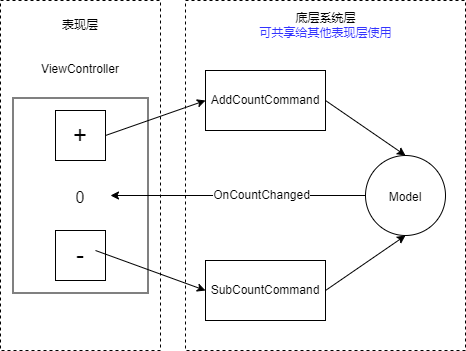

The diagram above was exported from draw.io. Its source (the exported page's mxGraphModel, read from the mxfile embedded in the PNG):
<mxGraphModel dx="1038" dy="649" grid="1" gridSize="10" guides="1" tooltips="1" connect="1" arrows="1" fold="1" page="1" pageScale="1" pageWidth="827" pageHeight="1169" math="0" shadow="0">
  <root>
    <mxCell id="0" />
    <mxCell id="1" parent="0" />
    <mxCell id="0UD3UASrEB6__FbIxL1q-20" value="" style="rounded=0;whiteSpace=wrap;html=1;fontSize=12;dashed=1;" vertex="1" parent="1">
      <mxGeometry x="260" y="120" width="280" height="350" as="geometry" />
    </mxCell>
    <mxCell id="0UD3UASrEB6__FbIxL1q-19" value="" style="rounded=0;whiteSpace=wrap;html=1;fontSize=12;dashed=1;" vertex="1" parent="1">
      <mxGeometry x="75" y="120" width="160" height="350" as="geometry" />
    </mxCell>
    <mxCell id="0UD3UASrEB6__FbIxL1q-7" value="" style="rounded=0;whiteSpace=wrap;html=1;fontSize=24;" vertex="1" parent="1">
      <mxGeometry x="87.5" y="217.5" width="135" height="195" as="geometry" />
    </mxCell>
    <mxCell id="0UD3UASrEB6__FbIxL1q-1" value="&lt;font style=&quot;font-size: 24px&quot;&gt;+&lt;/font&gt;" style="whiteSpace=wrap;html=1;aspect=fixed;" vertex="1" parent="1">
      <mxGeometry x="130" y="230" width="50" height="50" as="geometry" />
    </mxCell>
    <mxCell id="0UD3UASrEB6__FbIxL1q-5" value="&lt;font style=&quot;font-size: 24px&quot;&gt;-&lt;/font&gt;" style="whiteSpace=wrap;html=1;aspect=fixed;" vertex="1" parent="1">
      <mxGeometry x="130" y="350" width="50" height="50" as="geometry" />
    </mxCell>
    <mxCell id="0UD3UASrEB6__FbIxL1q-6" value="&lt;font style=&quot;font-size: 16px&quot;&gt;0&lt;/font&gt;" style="text;html=1;strokeColor=none;fillColor=none;align=center;verticalAlign=middle;whiteSpace=wrap;rounded=0;fontSize=24;" vertex="1" parent="1">
      <mxGeometry x="125" y="300" width="60" height="30" as="geometry" />
    </mxCell>
    <mxCell id="0UD3UASrEB6__FbIxL1q-8" value="&lt;font style=&quot;font-size: 12px&quot;&gt;ViewController&lt;/font&gt;" style="text;html=1;strokeColor=none;fillColor=none;align=center;verticalAlign=middle;whiteSpace=wrap;rounded=0;fontSize=24;" vertex="1" parent="1">
      <mxGeometry x="125" y="170" width="60" height="30" as="geometry" />
    </mxCell>
    <mxCell id="0UD3UASrEB6__FbIxL1q-9" value="&lt;font style=&quot;font-size: 12px&quot;&gt;Model&lt;/font&gt;" style="ellipse;whiteSpace=wrap;html=1;aspect=fixed;fontSize=16;" vertex="1" parent="1">
      <mxGeometry x="440" y="275" width="80" height="80" as="geometry" />
    </mxCell>
    <mxCell id="0UD3UASrEB6__FbIxL1q-11" value="" style="endArrow=classic;html=1;rounded=0;fontSize=12;exitX=0;exitY=0.5;exitDx=0;exitDy=0;" edge="1" parent="1" source="0UD3UASrEB6__FbIxL1q-9" target="0UD3UASrEB6__FbIxL1q-6">
      <mxGeometry width="50" height="50" relative="1" as="geometry">
        <mxPoint x="280" y="350" as="sourcePoint" />
        <mxPoint x="330" y="300" as="targetPoint" />
      </mxGeometry>
    </mxCell>
    <mxCell id="0UD3UASrEB6__FbIxL1q-12" value="OnCountChanged" style="edgeLabel;html=1;align=center;verticalAlign=middle;resizable=0;points=[];fontSize=12;" vertex="1" connectable="0" parent="0UD3UASrEB6__FbIxL1q-11">
      <mxGeometry x="-0.1795" y="-1" relative="1" as="geometry">
        <mxPoint as="offset" />
      </mxGeometry>
    </mxCell>
    <mxCell id="0UD3UASrEB6__FbIxL1q-13" value="AddCountCommand" style="rounded=0;whiteSpace=wrap;html=1;fontSize=12;" vertex="1" parent="1">
      <mxGeometry x="280" y="190" width="120" height="60" as="geometry" />
    </mxCell>
    <mxCell id="0UD3UASrEB6__FbIxL1q-14" value="SubCountCommand" style="rounded=0;whiteSpace=wrap;html=1;fontSize=12;" vertex="1" parent="1">
      <mxGeometry x="280" y="380" width="120" height="60" as="geometry" />
    </mxCell>
    <mxCell id="0UD3UASrEB6__FbIxL1q-15" value="" style="endArrow=classic;html=1;rounded=0;fontSize=12;exitX=1;exitY=0.5;exitDx=0;exitDy=0;entryX=0;entryY=0.5;entryDx=0;entryDy=0;" edge="1" parent="1" source="0UD3UASrEB6__FbIxL1q-1" target="0UD3UASrEB6__FbIxL1q-13">
      <mxGeometry width="50" height="50" relative="1" as="geometry">
        <mxPoint x="280" y="170" as="sourcePoint" />
        <mxPoint x="330" y="120" as="targetPoint" />
      </mxGeometry>
    </mxCell>
    <mxCell id="0UD3UASrEB6__FbIxL1q-16" value="" style="endArrow=classic;html=1;rounded=0;fontSize=12;entryX=0;entryY=0.5;entryDx=0;entryDy=0;exitX=0.8;exitY=0.4;exitDx=0;exitDy=0;exitPerimeter=0;" edge="1" parent="1" source="0UD3UASrEB6__FbIxL1q-5" target="0UD3UASrEB6__FbIxL1q-14">
      <mxGeometry width="50" height="50" relative="1" as="geometry">
        <mxPoint x="190" y="390" as="sourcePoint" />
        <mxPoint x="280" y="345" as="targetPoint" />
      </mxGeometry>
    </mxCell>
    <mxCell id="0UD3UASrEB6__FbIxL1q-17" value="" style="endArrow=classic;html=1;rounded=0;fontSize=12;entryX=0.5;entryY=1;entryDx=0;entryDy=0;exitX=1;exitY=0.5;exitDx=0;exitDy=0;" edge="1" parent="1" source="0UD3UASrEB6__FbIxL1q-14" target="0UD3UASrEB6__FbIxL1q-9">
      <mxGeometry width="50" height="50" relative="1" as="geometry">
        <mxPoint x="500" y="550" as="sourcePoint" />
        <mxPoint x="550" y="500" as="targetPoint" />
      </mxGeometry>
    </mxCell>
    <mxCell id="0UD3UASrEB6__FbIxL1q-18" value="" style="endArrow=classic;html=1;rounded=0;fontSize=12;exitX=1;exitY=0.5;exitDx=0;exitDy=0;entryX=0.5;entryY=0;entryDx=0;entryDy=0;" edge="1" parent="1" source="0UD3UASrEB6__FbIxL1q-13" target="0UD3UASrEB6__FbIxL1q-9">
      <mxGeometry width="50" height="50" relative="1" as="geometry">
        <mxPoint x="480" y="220" as="sourcePoint" />
        <mxPoint x="530" y="170" as="targetPoint" />
      </mxGeometry>
    </mxCell>
    <mxCell id="0UD3UASrEB6__FbIxL1q-21" value="表现层" style="text;html=1;strokeColor=none;fillColor=none;align=center;verticalAlign=middle;whiteSpace=wrap;rounded=0;dashed=1;fontSize=12;" vertex="1" parent="1">
      <mxGeometry x="125" y="130" width="60" height="30" as="geometry" />
    </mxCell>
    <mxCell id="0UD3UASrEB6__FbIxL1q-22" value="底层系统层&lt;br&gt;&lt;font color=&quot;#3333ff&quot;&gt;可共享给其他表现层使用&lt;/font&gt;" style="text;html=1;strokeColor=none;fillColor=none;align=center;verticalAlign=middle;whiteSpace=wrap;rounded=0;dashed=1;fontSize=12;" vertex="1" parent="1">
      <mxGeometry x="327.5" y="130" width="145" height="30" as="geometry" />
    </mxCell>
  </root>
</mxGraphModel>